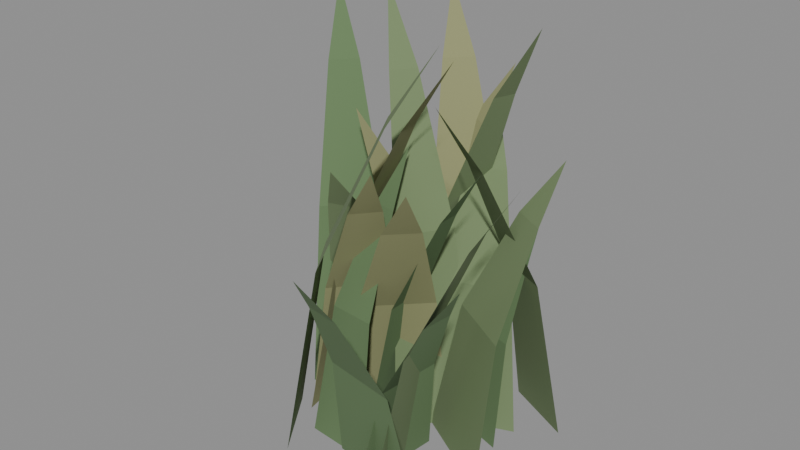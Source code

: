 # Source: meadow_tufts.blend  (saved by Blender 4.3.34; exported with 4.5.12 LTS)
import bpy
from mathutils import Matrix  # noqa: F401  (used for matrix-valued properties, if any)

bpy.ops.wm.read_factory_settings(use_empty=True)
scene = bpy.context.scene
scene.name = 'Scene'

# ---- materials (node trees are filled in below, after node groups)
mat_meadowsage = bpy.data.materials.new('MeadowSage')
mat_meadowsage.diffuse_color = (0.13, 0.21, 0.095, 1.0)
mat_meadowolive = bpy.data.materials.new('MeadowOlive')
mat_meadowolive.diffuse_color = (0.18, 0.25, 0.12, 1.0)
mat_meadowstraw = bpy.data.materials.new('MeadowStraw')
mat_meadowstraw.diffuse_color = (0.28, 0.29, 0.14, 1.0)

# ---- material node trees
mat_meadowsage.use_nodes = True; mat_meadowsage.node_tree.nodes.clear()
_N = mat_meadowsage.node_tree.nodes; _L = mat_meadowsage.node_tree.links
n0 = _N.new('ShaderNodeBsdfPrincipled'); n0.name = 'Principled BSDF'; n0.location = (10, 300)
n0.inputs[0].default_value = (0.13, 0.21, 0.095, 1.0)
n0.inputs[2].default_value = 1.0
n1 = _N.new('ShaderNodeOutputMaterial'); n1.name = 'Material Output'; n1.location = (300, 300)
_L.new(n0.outputs[0], n1.inputs[0])
n1.is_active_output = True
mat_meadowolive.use_nodes = True; mat_meadowolive.node_tree.nodes.clear()
_N = mat_meadowolive.node_tree.nodes; _L = mat_meadowolive.node_tree.links
n0 = _N.new('ShaderNodeBsdfPrincipled'); n0.name = 'Principled BSDF'; n0.location = (10, 300)
n0.inputs[0].default_value = (0.18, 0.25, 0.12, 1.0)
n0.inputs[2].default_value = 1.0
n1 = _N.new('ShaderNodeOutputMaterial'); n1.name = 'Material Output'; n1.location = (300, 300)
_L.new(n0.outputs[0], n1.inputs[0])
n1.is_active_output = True
mat_meadowstraw.use_nodes = True; mat_meadowstraw.node_tree.nodes.clear()
_N = mat_meadowstraw.node_tree.nodes; _L = mat_meadowstraw.node_tree.links
n0 = _N.new('ShaderNodeBsdfPrincipled'); n0.name = 'Principled BSDF'; n0.location = (10, 300)
n0.inputs[0].default_value = (0.28, 0.29, 0.14, 1.0)
n0.inputs[2].default_value = 1.0
n1 = _N.new('ShaderNodeOutputMaterial'); n1.name = 'Material Output'; n1.location = (300, 300)
_L.new(n0.outputs[0], n1.inputs[0])
n1.is_active_output = True

# ---- meshes
me_curvedblades0 = bpy.data.meshes.new('CurvedBlades0')
me_curvedblades0.from_pydata([(0.02173, -0.01679, 0.0), (0.01664, -0.0712, 0.0), (0.0312, -0.02536, 0.06085), (0.02753, -0.06454, 0.06085), (0.04978, -0.03725, 0.1039), (0.048, -0.0563, 0.1039), (0.06336, -0.04813, 0.1268), (0.0487, -0.06257, 0.0), (-0.01159, -0.0529, 0.0), (0.03848, -0.07234, 0.06702), (-0.00493, -0.06537, 0.06702), (0.0239, -0.09187, 0.1145), (0.002799, -0.08849, 0.1145), (0.01081, -0.106, 0.1396), (-0.01338, 0.009175, 0.0), (-0.0131, -0.02955, 0.0), (0.0003292, 0.003854, 0.08139), (0.0005332, -0.02402, 0.08139), (0.02661, -0.003117, 0.139), (0.02671, -0.01667, 0.139), (0.04611, -0.009751, 0.1696), (0.01283, 0.0135, 0.0), (0.05302, 0.001267, 0.0), (0.02147, 0.02168, 0.06159), (0.0504, 0.01288, 0.06159), (0.03469, 0.03841, 0.1052), (0.04875, 0.03413, 0.1052), (0.046, 0.05035, 0.1283), (-0.03759, 0.009342, 0.0), (-0.004688, 0.05108, 0.0), (-0.04385, 0.02375, 0.08235), (-0.02016, 0.0538, 0.08235), (-0.0586, 0.0479, 0.1407), (-0.04709, 0.06251, 0.1407), (-0.06829, 0.06738, 0.1716), (-0.06904, -0.01481, 0.0), (-0.03315, 0.02299, 0.0), (-0.07726, 0.003063, 0.1088), (-0.05142, 0.03028, 0.1088), (-0.09604, 0.03419, 0.1858), (-0.08348, 0.04742, 0.1858), (-0.1086, 0.05869, 0.2266), (-0.03593, -0.04957, 0.0), (0.00215, -0.05269, 0.0), (-0.02952, -0.03686, 0.07854), (-0.002105, -0.0391, 0.07854), (-0.02041, -0.0122, 0.1342), (-0.007086, -0.01329, 0.1342), (-0.01222, 0.005953, 0.1636)], [], [(0, 1, 2), (1, 3, 2), (2, 3, 4), (3, 5, 4), (4, 5, 6), (7, 8, 9), (8, 10, 9), (9, 10, 11), (10, 12, 11), (11, 12, 13), (14, 15, 16), (15, 17, 16), (16, 17, 18), (17, 19, 18), (18, 19, 20), (21, 22, 23), (22, 24, 23), (23, 24, 25), (24, 26, 25), (25, 26, 27), (28, 29, 30), (29, 31, 30), (30, 31, 32), (31, 33, 32), (32, 33, 34), (35, 36, 37), (36, 38, 37), (37, 38, 39), (38, 40, 39), (39, 40, 41), (42, 43, 44), (43, 45, 44), (44, 45, 46), (45, 47, 46), (46, 47, 48)])
me_curvedblades0.materials.append(mat_meadowsage)
me_curvedblades0.update()
me_curvedblades1 = bpy.data.meshes.new('CurvedBlades1')
me_curvedblades1.from_pydata([(-0.01607, 0.06656, 0.0), (-0.02868, 0.02955, 0.0), (0.0002869, 0.0552, 0.114), (-0.008797, 0.02855, 0.114), (0.03271, 0.0365, 0.1947), (0.0283, 0.02355, 0.1947), (0.05627, 0.02124, 0.2374), (0.01389, -0.01415, 0.0), (0.02976, -0.07604, 0.0), (0.03018, -0.01921, 0.08642), (0.04161, -0.06377, 0.08642), (0.0601, -0.02374, 0.1476), (0.06565, -0.0454, 0.1476), (0.08287, -0.02945, 0.1801), (-0.003191, -0.002021, 0.0), (0.05363, 0.02054, 0.0), (-0.0004177, 0.01419, 0.08358), (0.04049, 0.03043, 0.08358), (0.000154, 0.0434, 0.1428), (0.02004, 0.0513, 0.1428), (0.00273, 0.06591, 0.1741), (-0.06122, -0.03371, 0.0), (-0.03456, -0.07293, 0.0), (-0.04221, -0.02882, 0.11), (-0.02302, -0.05705, 0.11), (-0.007972, -0.01615, 0.1878), (0.001359, -0.02987, 0.1878), (0.01842, -0.008241, 0.2291), (-0.02109, 0.03119, 0.0), (-0.0824, 0.0129, 0.0), (-0.02613, 0.01675, 0.07378), (-0.07027, 0.003585, 0.07378), (-0.03067, -0.009418, 0.126), (-0.05213, -0.01582, 0.126), (-0.03637, -0.02951, 0.1537), (-0.03992, -0.01006, 0.0), (-0.01432, 0.02191, 0.0), (-0.04396, 0.0005198, 0.05811), (-0.02553, 0.02354, 0.05811), (-0.05384, 0.01814, 0.09928), (-0.04488, 0.02933, 0.09928), (-0.0602, 0.03241, 0.1211), (0.0008955, -0.02169, 0.0), (0.02586, 0.01882, 0.0), (-0.01196, -0.005938, 0.1143), (0.006014, 0.02323, 0.1143), (-0.03872, 0.02089, 0.1953), (-0.02998, 0.03507, 0.1953), (-0.0576, 0.04231, 0.2382), (0.07382, 0.03575, 0.0), (0.03351, 0.05485, 0.0), (0.06122, 0.02373, 0.09678), (0.03219, 0.03748, 0.09678), (0.0404, -0.0009207, 0.1653), (0.02629, 0.005765, 0.1653), (0.02345, -0.01847, 0.2016), (0.01108, -0.001769, 0.0), (0.06434, -0.03248, 0.0), (0.02531, 0.00568, 0.08072), (0.06366, -0.01643, 0.08072), (0.04816, 0.02254, 0.1379), (0.0668, 0.01179, 0.1379), (0.06711, 0.03387, 0.1682)], [], [(0, 1, 2), (1, 3, 2), (2, 3, 4), (3, 5, 4), (4, 5, 6), (7, 8, 9), (8, 10, 9), (9, 10, 11), (10, 12, 11), (11, 12, 13), (14, 15, 16), (15, 17, 16), (16, 17, 18), (17, 19, 18), (18, 19, 20), (21, 22, 23), (22, 24, 23), (23, 24, 25), (24, 26, 25), (25, 26, 27), (28, 29, 30), (29, 31, 30), (30, 31, 32), (31, 33, 32), (32, 33, 34), (35, 36, 37), (36, 38, 37), (37, 38, 39), (38, 40, 39), (39, 40, 41), (42, 43, 44), (43, 45, 44), (44, 45, 46), (45, 47, 46), (46, 47, 48), (49, 50, 51), (50, 52, 51), (51, 52, 53), (52, 54, 53), (53, 54, 55), (56, 57, 58), (57, 59, 58), (58, 59, 60), (59, 61, 60), (60, 61, 62)])
me_curvedblades1.materials.append(mat_meadowolive)
me_curvedblades1.update()
me_curvedblades2 = bpy.data.meshes.new('CurvedBlades2')
me_curvedblades2.from_pydata([(-0.02075, 0.02998, 0.0), (0.0171, 0.07095, 0.0), (-0.02885, 0.04809, 0.1086), (-0.001603, 0.07759, 0.1086), (-0.04756, 0.07941, 0.1855), (-0.03431, 0.09375, 0.1855), (-0.05999, 0.1042, 0.2262), (-0.06395, 0.05324, 0.0), (-0.01114, 0.0281, 0.0), (-0.05012, 0.06324, 0.08914), (-0.0121, 0.04514, 0.08914), (-0.028, 0.08453, 0.1523), (-0.009517, 0.07573, 0.1523), (-0.009607, 0.09936, 0.1857), (0.009251, 0.01496, 0.0), (-0.03323, -0.02814, 0.0), (0.01285, -0.000491, 0.07982), (-0.01773, -0.03152, 0.07982), (0.02331, -0.02652, 0.1364), (0.008444, -0.0416, 0.1364), (0.02946, -0.04745, 0.1663), (-0.02405, 0.01397, 0.0), (-0.05788, -0.02697, 0.0), (-0.01825, -0.0004744, 0.08138), (-0.04261, -0.02995, 0.08138), (-0.004287, -0.02476, 0.139), (-0.01613, -0.03909, 0.139), (0.004778, -0.0443, 0.1695), (-0.05884, 0.009584, 0.0), (-0.05066, -0.03683, 0.0), (-0.04028, 0.006158, 0.1053), (-0.03439, -0.02726, 0.1053), (-0.005364, 0.003464, 0.1798), (-0.002499, -0.01278, 0.1798), (0.02083, -0.0002901, 0.2193), (0.003921, -0.01353, 0.0), (0.003549, 0.04135, 0.0), (-0.00999, -0.005944, 0.0825), (-0.01026, 0.03357, 0.0825), (-0.03665, 0.004029, 0.1409), (-0.03678, 0.02324, 0.1409), (-0.05642, 0.0135, 0.1719)], [], [(0, 1, 2), (1, 3, 2), (2, 3, 4), (3, 5, 4), (4, 5, 6), (7, 8, 9), (8, 10, 9), (9, 10, 11), (10, 12, 11), (11, 12, 13), (14, 15, 16), (15, 17, 16), (16, 17, 18), (17, 19, 18), (18, 19, 20), (21, 22, 23), (22, 24, 23), (23, 24, 25), (24, 26, 25), (25, 26, 27), (28, 29, 30), (29, 31, 30), (30, 31, 32), (31, 33, 32), (32, 33, 34), (35, 36, 37), (36, 38, 37), (37, 38, 39), (38, 40, 39), (39, 40, 41)])
me_curvedblades2.materials.append(mat_meadowstraw)
me_curvedblades2.update()

# ---- objects
ob_meadowtuft0 = bpy.data.objects.new('MeadowTuft0', me_curvedblades0)
ob_meadowtuft1 = bpy.data.objects.new('MeadowTuft1', me_curvedblades1)
ob_meadowtuft2 = bpy.data.objects.new('MeadowTuft2', me_curvedblades2)

# ---- transforms, parenting, visibility, modifiers, constraints
ob_meadowtuft0.location = (0.0, 0.0, 0.0)
ob_meadowtuft1.location = (0.0, 0.0, 0.0)
ob_meadowtuft2.location = (0.0, 0.0, 0.0)

# ---- collection membership
scene.collection.objects.link(ob_meadowtuft0)
scene.collection.objects.link(ob_meadowtuft1)
scene.collection.objects.link(ob_meadowtuft2)

# ---- scene / render settings (as saved in the file)
scene.frame_start = 1; scene.frame_end = 250; scene.frame_set(1)
scene.render.engine = 'BLENDER_EEVEE_NEXT'
bpy.context.view_layer.update()

# ---- added for rendering (the .blend has no active camera and no usable light): camera, sun + grey world if the file has none
cam_auto = bpy.data.cameras.new('AutoCamera')
cam_auto.lens = 50.0
cam_auto.sensor_width = 36.0
cam_auto.clip_end = 1000.0
ob_auto_camera = bpy.data.objects.new('AutoCamera', cam_auto)
scene.collection.objects.link(ob_auto_camera)
ob_auto_camera.location = (0.33031, -0.412716, 0.393645)
ob_auto_camera.rotation_euler = (1.09748, -7.21219e-08, 0.694738)
scene.camera = ob_auto_camera
light_auto_sun = bpy.data.lights.new('AutoSun', 'SUN')
light_auto_sun.energy = 3.0
light_auto_sun.angle = 0.0523599
ob_auto_sun = bpy.data.objects.new('AutoSun', light_auto_sun)
scene.collection.objects.link(ob_auto_sun)
ob_auto_sun.rotation_euler = (0.872665, 0.174533, 0.523599)
if scene.world is None:
    world_auto = bpy.data.worlds.new('AutoWorld')
    world_auto.color = (0.3, 0.3, 0.3)
    scene.world = world_auto
bpy.context.view_layer.update()
